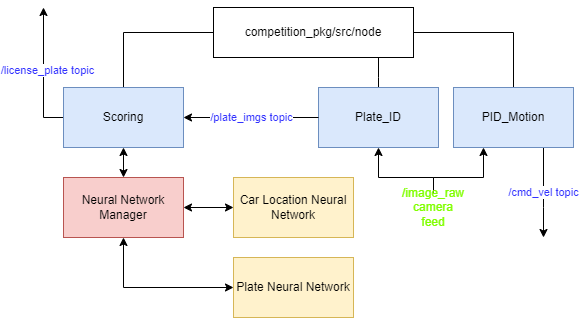

The diagram above was exported from draw.io. Its source (the exported page's mxGraphModel, read from the mxfile embedded in the PNG):
<mxGraphModel dx="1114" dy="584" grid="1" gridSize="10" guides="1" tooltips="1" connect="1" arrows="1" fold="1" page="1" pageScale="1" pageWidth="850" pageHeight="1100" math="0" shadow="0">
  <root>
    <mxCell id="0" />
    <mxCell id="1" parent="0" />
    <mxCell id="HzeGfxQI9j4d5Ur6_hgk-3" value="" style="edgeStyle=orthogonalEdgeStyle;rounded=0;orthogonalLoop=1;jettySize=auto;html=1;endArrow=none;endFill=0;" parent="1" source="HzeGfxQI9j4d5Ur6_hgk-1" target="HzeGfxQI9j4d5Ur6_hgk-2" edge="1">
      <mxGeometry relative="1" as="geometry">
        <Array as="points">
          <mxPoint x="485" y="350" />
          <mxPoint x="485" y="350" />
        </Array>
      </mxGeometry>
    </mxCell>
    <mxCell id="HzeGfxQI9j4d5Ur6_hgk-7" value="" style="edgeStyle=orthogonalEdgeStyle;rounded=0;orthogonalLoop=1;jettySize=auto;html=1;endArrow=none;endFill=0;" parent="1" source="HzeGfxQI9j4d5Ur6_hgk-1" target="HzeGfxQI9j4d5Ur6_hgk-6" edge="1">
      <mxGeometry relative="1" as="geometry">
        <Array as="points">
          <mxPoint x="620" y="305" />
        </Array>
      </mxGeometry>
    </mxCell>
    <mxCell id="HzeGfxQI9j4d5Ur6_hgk-9" value="" style="edgeStyle=orthogonalEdgeStyle;rounded=0;orthogonalLoop=1;jettySize=auto;html=1;endArrow=none;endFill=0;" parent="1" source="HzeGfxQI9j4d5Ur6_hgk-1" target="HzeGfxQI9j4d5Ur6_hgk-8" edge="1">
      <mxGeometry relative="1" as="geometry">
        <Array as="points">
          <mxPoint x="230" y="305" />
        </Array>
      </mxGeometry>
    </mxCell>
    <mxCell id="HzeGfxQI9j4d5Ur6_hgk-1" value="competition_pkg/src/node" style="rounded=0;whiteSpace=wrap;html=1;" parent="1" vertex="1">
      <mxGeometry x="320" y="280" width="200" height="50" as="geometry" />
    </mxCell>
    <mxCell id="HzeGfxQI9j4d5Ur6_hgk-2" value="Plate_ID" style="rounded=0;whiteSpace=wrap;html=1;fillColor=#dae8fc;strokeColor=#6c8ebf;" parent="1" vertex="1">
      <mxGeometry x="425" y="360" width="120" height="60" as="geometry" />
    </mxCell>
    <mxCell id="HzeGfxQI9j4d5Ur6_hgk-19" value="/cmd_vel topic" style="edgeStyle=orthogonalEdgeStyle;rounded=0;orthogonalLoop=1;jettySize=auto;html=1;exitX=0.75;exitY=1;exitDx=0;exitDy=0;fontColor=#3333FF;startArrow=none;startFill=0;endArrow=classic;endFill=1;" parent="1" source="HzeGfxQI9j4d5Ur6_hgk-6" edge="1">
      <mxGeometry relative="1" as="geometry">
        <mxPoint x="650" y="510" as="targetPoint" />
        <Array as="points">
          <mxPoint x="650" y="480" />
        </Array>
      </mxGeometry>
    </mxCell>
    <mxCell id="HzeGfxQI9j4d5Ur6_hgk-6" value="PID_Motion" style="rounded=0;whiteSpace=wrap;html=1;fillColor=#dae8fc;strokeColor=#6c8ebf;" parent="1" vertex="1">
      <mxGeometry x="560" y="360" width="120" height="60" as="geometry" />
    </mxCell>
    <mxCell id="HzeGfxQI9j4d5Ur6_hgk-16" value="&lt;font color=&quot;#3333ff&quot;&gt;/plate_imgs topic&lt;/font&gt;" style="edgeStyle=orthogonalEdgeStyle;rounded=0;orthogonalLoop=1;jettySize=auto;html=1;exitX=1;exitY=0.5;exitDx=0;exitDy=0;entryX=0;entryY=0.5;entryDx=0;entryDy=0;startArrow=classic;startFill=1;fontColor=#0000CC;endArrow=none;endFill=0;" parent="1" source="HzeGfxQI9j4d5Ur6_hgk-8" target="HzeGfxQI9j4d5Ur6_hgk-2" edge="1">
      <mxGeometry relative="1" as="geometry" />
    </mxCell>
    <mxCell id="HzeGfxQI9j4d5Ur6_hgk-17" style="edgeStyle=orthogonalEdgeStyle;rounded=0;orthogonalLoop=1;jettySize=auto;html=1;exitX=0;exitY=0.5;exitDx=0;exitDy=0;fontColor=#3333FF;startArrow=none;startFill=0;endArrow=classic;endFill=1;" parent="1" source="HzeGfxQI9j4d5Ur6_hgk-8" edge="1">
      <mxGeometry relative="1" as="geometry">
        <mxPoint x="150" y="280" as="targetPoint" />
        <Array as="points">
          <mxPoint x="150" y="390" />
        </Array>
      </mxGeometry>
    </mxCell>
    <mxCell id="HzeGfxQI9j4d5Ur6_hgk-18" value="/license_plate topic" style="edgeLabel;html=1;align=center;verticalAlign=middle;resizable=0;points=[];fontColor=#3333FF;" parent="HzeGfxQI9j4d5Ur6_hgk-17" connectable="0" vertex="1">
      <mxGeometry x="0.0471" y="-3" relative="1" as="geometry">
        <mxPoint as="offset" />
      </mxGeometry>
    </mxCell>
    <mxCell id="HzeGfxQI9j4d5Ur6_hgk-8" value="Scoring" style="whiteSpace=wrap;html=1;rounded=0;fillColor=#dae8fc;strokeColor=#6c8ebf;" parent="1" vertex="1">
      <mxGeometry x="170" y="360" width="120" height="60" as="geometry" />
    </mxCell>
    <mxCell id="HzeGfxQI9j4d5Ur6_hgk-12" value="" style="edgeStyle=orthogonalEdgeStyle;rounded=0;orthogonalLoop=1;jettySize=auto;html=1;startArrow=classic;startFill=1;" parent="1" source="HzeGfxQI9j4d5Ur6_hgk-10" target="HzeGfxQI9j4d5Ur6_hgk-11" edge="1">
      <mxGeometry relative="1" as="geometry">
        <Array as="points">
          <mxPoint x="230" y="560" />
        </Array>
      </mxGeometry>
    </mxCell>
    <mxCell id="HzeGfxQI9j4d5Ur6_hgk-14" value="" style="edgeStyle=orthogonalEdgeStyle;rounded=0;orthogonalLoop=1;jettySize=auto;html=1;startArrow=classic;startFill=1;" parent="1" source="HzeGfxQI9j4d5Ur6_hgk-10" target="HzeGfxQI9j4d5Ur6_hgk-13" edge="1">
      <mxGeometry relative="1" as="geometry" />
    </mxCell>
    <mxCell id="HzeGfxQI9j4d5Ur6_hgk-15" style="edgeStyle=orthogonalEdgeStyle;rounded=0;orthogonalLoop=1;jettySize=auto;html=1;exitX=0.5;exitY=0;exitDx=0;exitDy=0;entryX=0.5;entryY=1;entryDx=0;entryDy=0;startArrow=classic;startFill=1;" parent="1" source="HzeGfxQI9j4d5Ur6_hgk-10" target="HzeGfxQI9j4d5Ur6_hgk-8" edge="1">
      <mxGeometry relative="1" as="geometry" />
    </mxCell>
    <mxCell id="HzeGfxQI9j4d5Ur6_hgk-10" value="Neural Network Manager" style="rounded=0;whiteSpace=wrap;html=1;fillColor=#f8cecc;strokeColor=#b85450;" parent="1" vertex="1">
      <mxGeometry x="170" y="450" width="120" height="60" as="geometry" />
    </mxCell>
    <mxCell id="HzeGfxQI9j4d5Ur6_hgk-11" value="Plate Neural Network" style="rounded=0;whiteSpace=wrap;html=1;fillColor=#fff2cc;strokeColor=#d6b656;" parent="1" vertex="1">
      <mxGeometry x="340" y="530" width="120" height="60" as="geometry" />
    </mxCell>
    <mxCell id="HzeGfxQI9j4d5Ur6_hgk-13" value="Car Location Neural Network" style="rounded=0;whiteSpace=wrap;html=1;fillColor=#fff2cc;strokeColor=#d6b656;" parent="1" vertex="1">
      <mxGeometry x="340" y="450" width="120" height="60" as="geometry" />
    </mxCell>
    <mxCell id="HzeGfxQI9j4d5Ur6_hgk-21" style="edgeStyle=orthogonalEdgeStyle;rounded=0;orthogonalLoop=1;jettySize=auto;html=1;exitX=0.5;exitY=0;exitDx=0;exitDy=0;entryX=0.5;entryY=1;entryDx=0;entryDy=0;fontColor=#80FF00;startArrow=none;startFill=0;endArrow=classic;endFill=1;" parent="1" source="HzeGfxQI9j4d5Ur6_hgk-20" target="HzeGfxQI9j4d5Ur6_hgk-2" edge="1">
      <mxGeometry relative="1" as="geometry">
        <Array as="points">
          <mxPoint x="485" y="450" />
        </Array>
      </mxGeometry>
    </mxCell>
    <mxCell id="HzeGfxQI9j4d5Ur6_hgk-22" style="edgeStyle=orthogonalEdgeStyle;rounded=0;orthogonalLoop=1;jettySize=auto;html=1;exitX=0.5;exitY=0;exitDx=0;exitDy=0;entryX=0.25;entryY=1;entryDx=0;entryDy=0;fontColor=#80FF00;startArrow=none;startFill=0;endArrow=classic;endFill=1;" parent="1" source="HzeGfxQI9j4d5Ur6_hgk-20" target="HzeGfxQI9j4d5Ur6_hgk-6" edge="1">
      <mxGeometry relative="1" as="geometry">
        <Array as="points">
          <mxPoint x="590" y="450" />
        </Array>
      </mxGeometry>
    </mxCell>
    <mxCell id="HzeGfxQI9j4d5Ur6_hgk-20" value="&lt;font color=&quot;#80ff00&quot;&gt;/image_raw camera feed&lt;/font&gt;" style="text;html=1;strokeColor=none;fillColor=none;align=center;verticalAlign=middle;whiteSpace=wrap;rounded=0;fontColor=#3333FF;" parent="1" vertex="1">
      <mxGeometry x="510" y="465" width="60" height="30" as="geometry" />
    </mxCell>
  </root>
</mxGraphModel>